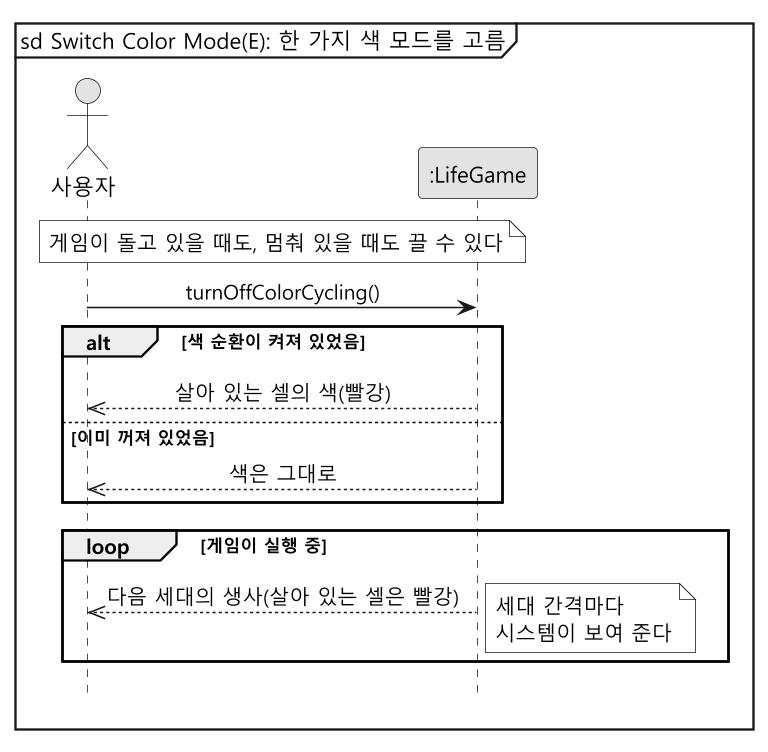

The diagram above was rendered by PlantUML. Its source (embedded in the PNG):
@startuml ssd-turn-off
skinparam monochrome true
skinparam dpi 150
skinparam shadowing false
skinparam defaultFontName "Malgun Gothic"
skinparam sequenceMessageAlign center
hide footbox
mainframe sd Switch Color Mode(E): 한 가지 색 모드를 고름

actor "사용자" as User
participant ":LifeGame" as System

note over User, System : 게임이 돌고 있을 때도, 멈춰 있을 때도 끌 수 있다

User -> System : turnOffColorCycling()
alt 색 순환이 켜져 있었음
  System -->> User : 살아 있는 셀의 색(빨강)
else 이미 꺼져 있었음
  System -->> User : 색은 그대로
end

loop 게임이 실행 중
  System -->> User : 다음 세대의 생사(살아 있는 셀은 빨강)
  note right : 세대 간격마다\n시스템이 보여 준다
end
@enduml